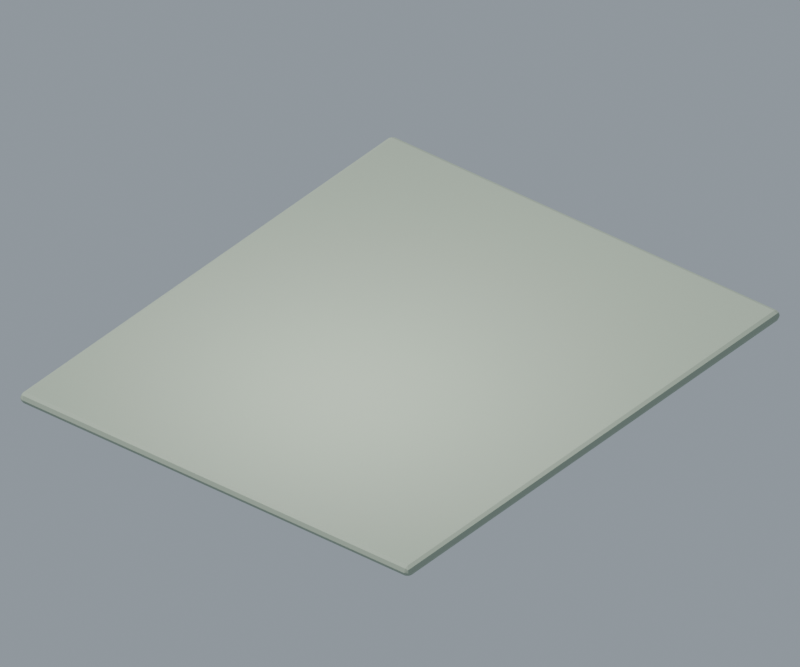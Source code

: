 # Source: street-kit.blend  (saved by Blender 4.2.66; exported with 4.5.12 LTS)
import bpy
from mathutils import Matrix  # noqa: F401  (used for matrix-valued properties, if any)

bpy.ops.wm.read_factory_settings(use_empty=True)
scene = bpy.context.scene
scene.name = 'Street preview'

# ---- materials (node trees are filled in below, after node groups)
mat_display_plinth = bpy.data.materials.new('Display plinth')
mat_display_plinth.diffuse_color = (0.402, 0.4678, 0.3613, 1.0)

# ---- material node trees
mat_display_plinth.use_nodes = True; mat_display_plinth.node_tree.nodes.clear()
_N = mat_display_plinth.node_tree.nodes; _L = mat_display_plinth.node_tree.links
n0 = _N.new('ShaderNodeBsdfPrincipled'); n0.name = 'Principled BSDF'; n0.location = (10, 300)
n0.inputs[0].default_value = (0.402, 0.4678, 0.3613, 1.0)
n0.inputs[2].default_value = 0.65
n1 = _N.new('ShaderNodeOutputMaterial'); n1.name = 'Material Output'; n1.location = (300, 300)
_L.new(n0.outputs[0], n1.inputs[0])
n1.is_active_output = True

# ---- world
world_street_preview_sky = bpy.data.worlds.new('Street preview sky'); scene.world = world_street_preview_sky
world_street_preview_sky.use_nodes = True; world_street_preview_sky.node_tree.nodes.clear()
_N = world_street_preview_sky.node_tree.nodes; _L = world_street_preview_sky.node_tree.links
n0 = _N.new('ShaderNodeBackground'); n0.name = 'Background'; n0.location = (10, 300)
n0.inputs[0].default_value = (0.65, 0.75, 0.85, 1.0)
n0.inputs[1].default_value = 0.45
n1 = _N.new('ShaderNodeOutputWorld'); n1.name = 'World Output'; n1.location = (300, 300)
_L.new(n0.outputs[0], n1.inputs[0])
n1.is_active_output = True

# ---- cameras
cam_street_preview_camera = bpy.data.cameras.new('Street preview camera')
cam_street_preview_camera.type = 'ORTHO'
cam_street_preview_camera.ortho_scale = 43.0

# ---- lights
light_street_preview_sun = bpy.data.lights.new('Street preview sun', 'SUN')
light_street_preview_sun.angle = 0.3142
light_street_preview_sun.energy = 2.5
light_street_preview_softbox = bpy.data.lights.new('Street preview softbox', 'AREA')
light_street_preview_softbox.energy = 2200.0
light_street_preview_softbox.shape = 'DISK'
light_street_preview_softbox.size = 15.0

# ---- meshes
me_cube_234 = bpy.data.meshes.new('Cube.234')
me_cube_234.from_pydata([(-13.18, -15.68, -0.325), (-13.18, -16.0, -2.98e-08), (-13.5, -15.68, -2.98e-08), (-13.17, -15.9, -0.2298), (-13.36, -15.86, -0.1876), (-13.4, -15.9, -2.98e-08), (-13.4, -15.67, -0.2298), (-13.18, -16.0, 2.98e-08), (-13.18, -15.68, 0.325), (-13.5, -15.68, 2.98e-08), (-13.17, -15.9, 0.2298), (-13.36, -15.86, 0.1876), (-13.4, -15.67, 0.2298), (-13.4, -15.9, 2.98e-08), (-13.18, 15.68, -0.325), (-13.5, 15.68, -2.98e-08), (-13.18, 16.0, -2.98e-08), (-13.4, 15.67, -0.2298), (-13.36, 15.86, -0.1876), (-13.4, 15.9, -2.98e-08), (-13.17, 15.9, -0.2298), (-13.18, 15.68, 0.325), (-13.18, 16.0, 2.98e-08), (-13.5, 15.68, 2.98e-08), (-13.17, 15.9, 0.2298), (-13.36, 15.86, 0.1876), (-13.4, 15.9, 2.98e-08), (-13.4, 15.67, 0.2298), (13.18, -15.68, -0.325), (13.5, -15.68, -2.98e-08), (13.18, -16.0, -2.98e-08), (13.4, -15.67, -0.2298), (13.36, -15.86, -0.1876), (13.4, -15.9, -2.98e-08), (13.17, -15.9, -0.2298), (13.18, -15.68, 0.325), (13.18, -16.0, 2.98e-08), (13.5, -15.68, 2.98e-08), (13.17, -15.9, 0.2298), (13.36, -15.86, 0.1876), (13.4, -15.9, 2.98e-08), (13.4, -15.67, 0.2298), (13.18, 15.68, -0.325), (13.18, 16.0, -2.98e-08), (13.5, 15.68, -2.98e-08), (13.17, 15.9, -0.2298), (13.36, 15.86, -0.1876), (13.4, 15.9, -2.98e-08), (13.4, 15.67, -0.2298), (13.18, 15.68, 0.325), (13.5, 15.68, 2.98e-08), (13.18, 16.0, 2.98e-08), (13.4, 15.67, 0.2298), (13.36, 15.86, 0.1876), (13.4, 15.9, 2.98e-08), (13.17, 15.9, 0.2298)], [], [(30, 36, 7, 1), (44, 50, 37, 29), (49, 21, 8, 35), (2, 9, 23, 15), (16, 22, 51, 43), (0, 3, 4, 6), (1, 5, 4, 3), (2, 6, 4, 5), (7, 10, 11, 13), (8, 12, 11, 10), (9, 13, 11, 12), (14, 17, 18, 20), (15, 19, 18, 17), (16, 20, 18, 19), (21, 24, 25, 27), (22, 26, 25, 24), (23, 27, 25, 26), (28, 31, 32, 34), (29, 33, 32, 31), (30, 34, 32, 33), (35, 38, 39, 41), (36, 40, 39, 38), (37, 41, 39, 40), (42, 45, 46, 48), (43, 47, 46, 45), (44, 48, 46, 47), (49, 52, 53, 55), (50, 54, 53, 52), (51, 55, 53, 54), (14, 0, 6, 17), (17, 6, 2, 15), (1, 7, 13, 5), (5, 13, 9, 2), (8, 21, 27, 12), (12, 27, 23, 9), (22, 16, 19, 26), (26, 19, 15, 23), (42, 14, 20, 45), (45, 20, 16, 43), (21, 49, 55, 24), (24, 55, 51, 22), (50, 44, 47, 54), (54, 47, 43, 51), (28, 42, 48, 31), (31, 48, 44, 29), (49, 35, 41, 52), (52, 41, 37, 50), (36, 30, 33, 40), (40, 33, 29, 37), (0, 28, 34, 3), (3, 34, 30, 1), (35, 8, 10, 38), (38, 10, 7, 36), (14, 42, 28, 0)])
_uv = me_cube_234.uv_layers.new(name='UVMap')
_uv.uv.foreach_set('vector', [0.5, 0.753, 0.5, 0.753, 0.5, 0.997, 0.5, 0.997, 0.5, 0.5025, 0.5, 0.5025, 0.5, 0.7475, 0.5, 0.7475, 0.628, 0.5025, 0.872, 0.5025, 0.872, 0.7475, 0.628, 0.7475, 0.5, 0.002539, 0.5, 0.002539, 0.5, 0.2475, 0.5, 0.2475, 0.5, 0.253, 0.5, 0.253, 0.5, 0.497, 0.5, 0.497, 0.128, 0.7475, 0.128, 0.75, 0.1263, 0.75, 0.125, 0.7475, 0.5, 0.997, 0.5, 1.0, 0.4278, 1.0, 0.375, 0.997, 0.5, 0.002539, 0.375, 0.002539, 0.375, 0.001073, 0.5, 0.0, 0.5, 0.997, 0.625, 0.997, 0.625, 0.9987, 0.5, 1.0, 0.872, 0.7475, 0.875, 0.7475, 0.875, 0.7489, 0.872, 0.75, 0.5, 0.002539, 0.5, 0.0, 0.5722, 0.0, 0.625, 0.002539, 0.128, 0.5025, 0.125, 0.5025, 0.125, 0.5011, 0.128, 0.5, 0.5, 0.2475, 0.5, 0.25, 0.4278, 0.25, 0.375, 0.2475, 0.5, 0.253, 0.375, 0.253, 0.375, 0.2513, 0.5, 0.25, 0.872, 0.5025, 0.872, 0.5, 0.8737, 0.5, 0.875, 0.5025, 0.5, 0.253, 0.5, 0.25, 0.5722, 0.25, 0.625, 0.253, 0.5, 0.2475, 0.625, 0.2475, 0.625, 0.2489, 0.5, 0.25, 0.372, 0.7475, 0.375, 0.7475, 0.3926, 0.7501, 0.372, 0.75, 0.5, 0.7475, 0.5, 0.75, 0.3926, 0.7501, 0.375, 0.7475, 0.5, 0.753, 0.375, 0.753, 0.3926, 0.7501, 0.5, 0.75, 0.628, 0.7475, 0.628, 0.75, 0.6078, 0.7496, 0.625, 0.7475, 0.5, 0.753, 0.5, 0.75, 0.6078, 0.7496, 0.625, 0.753, 0.5, 0.7475, 0.625, 0.7475, 0.6078, 0.7496, 0.5, 0.75, 0.372, 0.5025, 0.372, 0.5, 0.3922, 0.5004, 0.375, 0.5025, 0.5, 0.497, 0.5, 0.5, 0.3922, 0.5004, 0.375, 0.497, 0.5, 0.5025, 0.375, 0.5025, 0.3922, 0.5004, 0.5, 0.5, 0.628, 0.5025, 0.625, 0.5025, 0.6074, 0.4999, 0.628, 0.5, 0.5, 0.5025, 0.5, 0.5, 0.6074, 0.4999, 0.625, 0.5025, 0.5, 0.497, 0.625, 0.497, 0.6074, 0.4999, 0.5, 0.5, 0.128, 0.5025, 0.128, 0.7475, 0.125, 0.7475, 0.125, 0.5025, 0.375, 0.2475, 0.375, 0.002539, 0.5, 0.002539, 0.5, 0.2475, 0.5, 0.997, 0.5, 0.997, 0.5, 1.0, 0.5, 1.0, 0.5, 0.0, 0.5, 0.0, 0.5, 0.002539, 0.5, 0.002539, 0.872, 0.7475, 0.872, 0.5025, 0.875, 0.5025, 0.875, 0.7475, 0.625, 0.002539, 0.625, 0.2475, 0.5, 0.2475, 0.5, 0.002539, 0.5, 0.253, 0.5, 0.253, 0.5, 0.25, 0.5, 0.25, 0.5, 0.25, 0.5, 0.25, 0.5, 0.2475, 0.5, 0.2475, 0.372, 0.5025, 0.128, 0.5025, 0.128, 0.5, 0.372, 0.5, 0.375, 0.497, 0.375, 0.253, 0.5, 0.253, 0.5, 0.497, 0.872, 0.5025, 0.628, 0.5025, 0.628, 0.5, 0.872, 0.5, 0.625, 0.253, 0.625, 0.497, 0.5, 0.497, 0.5, 0.253, 0.5, 0.5025, 0.5, 0.5025, 0.5, 0.5, 0.5, 0.5, 0.5, 0.5, 0.5, 0.5, 0.5, 0.497, 0.5, 0.497, 0.372, 0.7475, 0.372, 0.5025, 0.375, 0.5025, 0.375, 0.7475, 0.375, 0.7475, 0.375, 0.5025, 0.5, 0.5025, 0.5, 0.7475, 0.628, 0.5025, 0.628, 0.7475, 0.625, 0.7475, 0.625, 0.5025, 0.625, 0.5025, 0.625, 0.7475, 0.5, 0.7475, 0.5, 0.5025, 0.5, 0.753, 0.5, 0.753, 0.5, 0.75, 0.5, 0.75, 0.5, 0.75, 0.5, 0.75, 0.5, 0.7475, 0.5, 0.7475, 0.128, 0.7475, 0.372, 0.7475, 0.372, 0.75, 0.128, 0.75, 0.375, 0.997, 0.375, 0.753, 0.5, 0.753, 0.5, 0.997, 0.628, 0.7475, 0.872, 0.7475, 0.872, 0.75, 0.628, 0.75, 0.625, 0.753, 0.625, 0.997, 0.5, 0.997, 0.5, 0.753, 0.128, 0.5025, 0.372, 0.5025, 0.372, 0.7475, 0.128, 0.7475])
me_cube_234.materials.append(mat_display_plinth)
me_cube_234.update()

# ---- objects
ob_neighborhood_plinth = bpy.data.objects.new('Neighborhood plinth', me_cube_234)
ob_road_straight_instance = bpy.data.objects.new('road_straight instance', None)
ob_road_straight_instance_001 = bpy.data.objects.new('road_straight instance.001', None)
ob_road_straight_instance_002 = bpy.data.objects.new('road_straight instance.002', None)
ob_house_cottage_instance = bpy.data.objects.new('house_cottage instance', None)
ob_house_townhouse_instance = bpy.data.objects.new('house_townhouse instance', None)
ob_house_cottage_instance_001 = bpy.data.objects.new('house_cottage instance.001', None)
ob_street_lamp_instance = bpy.data.objects.new('street_lamp instance', None)
ob_street_lamp_instance_001 = bpy.data.objects.new('street_lamp instance.001', None)
ob_street_lamp_instance_002 = bpy.data.objects.new('street_lamp instance.002', None)
ob_street_tree_instance = bpy.data.objects.new('street_tree instance', None)
ob_street_tree_instance_001 = bpy.data.objects.new('street_tree instance.001', None)
ob_street_tree_instance_002 = bpy.data.objects.new('street_tree instance.002', None)
ob_house_cottage_instance_002 = bpy.data.objects.new('house_cottage instance.002', None)
ob_house_townhouse_instance_001 = bpy.data.objects.new('house_townhouse instance.001', None)
ob_house_cottage_instance_003 = bpy.data.objects.new('house_cottage instance.003', None)
ob_street_lamp_instance_003 = bpy.data.objects.new('street_lamp instance.003', None)
ob_street_lamp_instance_004 = bpy.data.objects.new('street_lamp instance.004', None)
ob_street_lamp_instance_005 = bpy.data.objects.new('street_lamp instance.005', None)
ob_street_tree_instance_003 = bpy.data.objects.new('street_tree instance.003', None)
ob_street_tree_instance_004 = bpy.data.objects.new('street_tree instance.004', None)
ob_street_tree_instance_005 = bpy.data.objects.new('street_tree instance.005', None)
ob_runner_instance = bpy.data.objects.new('runner instance', None)
ob_street_preview_camera = bpy.data.objects.new('Street preview camera', cam_street_preview_camera)
ob_street_preview_sun = bpy.data.objects.new('Street preview sun', light_street_preview_sun)
ob_street_preview_softbox = bpy.data.objects.new('Street preview softbox', light_street_preview_softbox)

# ---- transforms, parenting, visibility, modifiers, constraints
ob_neighborhood_plinth.location = (0.0, 0.0, -0.5)
ob_road_straight_instance.location = (0.0, -10.0, 0.0)
ob_road_straight_instance.instance_type = 'COLLECTION'
ob_road_straight_instance_001.location = (0.0, 0.0, 0.0)
ob_road_straight_instance_001.instance_type = 'COLLECTION'
ob_road_straight_instance_002.location = (0.0, 10.0, 0.0)
ob_road_straight_instance_002.instance_type = 'COLLECTION'
ob_house_cottage_instance.location = (-8.35, -9.0, 0.0)
ob_house_cottage_instance.rotation_euler = (0.0, 0.0, 1.571)
ob_house_cottage_instance.instance_type = 'COLLECTION'
ob_house_townhouse_instance.location = (-8.35, 0.0, 0.0)
ob_house_townhouse_instance.rotation_euler = (0.0, 0.0, 1.571)
ob_house_townhouse_instance.instance_type = 'COLLECTION'
ob_house_cottage_instance_001.location = (-8.35, 9.0, 0.0)
ob_house_cottage_instance_001.rotation_euler = (0.0, 0.0, 1.571)
ob_house_cottage_instance_001.instance_type = 'COLLECTION'
ob_street_lamp_instance.location = (-4.4, -12.0, 0.14)
ob_street_lamp_instance.instance_type = 'COLLECTION'
ob_street_lamp_instance_001.location = (-4.4, -3.0, 0.14)
ob_street_lamp_instance_001.instance_type = 'COLLECTION'
ob_street_lamp_instance_002.location = (-4.4, 6.0, 0.14)
ob_street_lamp_instance_002.instance_type = 'COLLECTION'
ob_street_tree_instance.location = (-6.4, -4.5, 0.0)
ob_street_tree_instance.instance_type = 'COLLECTION'
ob_street_tree_instance_001.location = (-6.4, 4.5, 0.0)
ob_street_tree_instance_001.instance_type = 'COLLECTION'
ob_street_tree_instance_002.location = (-6.4, 12.0, 0.0)
ob_street_tree_instance_002.instance_type = 'COLLECTION'
ob_house_cottage_instance_002.location = (8.35, -9.0, 0.0)
ob_house_cottage_instance_002.rotation_euler = (0.0, 0.0, -1.571)
ob_house_cottage_instance_002.instance_type = 'COLLECTION'
ob_house_townhouse_instance_001.location = (8.35, 0.0, 0.0)
ob_house_townhouse_instance_001.rotation_euler = (0.0, 0.0, -1.571)
ob_house_townhouse_instance_001.instance_type = 'COLLECTION'
ob_house_cottage_instance_003.location = (8.35, 9.0, 0.0)
ob_house_cottage_instance_003.rotation_euler = (0.0, 0.0, -1.571)
ob_house_cottage_instance_003.instance_type = 'COLLECTION'
ob_street_lamp_instance_003.location = (4.4, -12.0, 0.14)
ob_street_lamp_instance_003.rotation_euler = (0.0, 0.0, 3.142)
ob_street_lamp_instance_003.instance_type = 'COLLECTION'
ob_street_lamp_instance_004.location = (4.4, -3.0, 0.14)
ob_street_lamp_instance_004.rotation_euler = (0.0, 0.0, 3.142)
ob_street_lamp_instance_004.instance_type = 'COLLECTION'
ob_street_lamp_instance_005.location = (4.4, 6.0, 0.14)
ob_street_lamp_instance_005.rotation_euler = (0.0, 0.0, 3.142)
ob_street_lamp_instance_005.instance_type = 'COLLECTION'
ob_street_tree_instance_003.location = (6.4, -4.5, 0.0)
ob_street_tree_instance_003.instance_type = 'COLLECTION'
ob_street_tree_instance_004.location = (6.4, 4.5, 0.0)
ob_street_tree_instance_004.instance_type = 'COLLECTION'
ob_street_tree_instance_005.location = (6.4, 12.0, 0.0)
ob_street_tree_instance_005.instance_type = 'COLLECTION'
ob_runner_instance.location = (1.3, -5.0, 0.0)
ob_runner_instance.instance_type = 'COLLECTION'
ob_street_preview_camera.location = (25.0, -31.0, 28.0)
ob_street_preview_camera.rotation_euler = (0.975, -5.029e-08, 0.6787)
ob_street_preview_sun.location = (0.0, 0.0, 0.0)
ob_street_preview_sun.rotation_euler = (0.4887, -0.384, -0.4887)
ob_street_preview_softbox.location = (0.0, -5.0, 15.0)
ob_street_preview_softbox.rotation_euler = (0.343, -0.0, 0.0)

# ---- collection membership
scene.collection.objects.link(ob_neighborhood_plinth)
scene.collection.objects.link(ob_road_straight_instance)
scene.collection.objects.link(ob_road_straight_instance_001)
scene.collection.objects.link(ob_road_straight_instance_002)
scene.collection.objects.link(ob_house_cottage_instance)
scene.collection.objects.link(ob_house_townhouse_instance)
scene.collection.objects.link(ob_house_cottage_instance_001)
scene.collection.objects.link(ob_street_lamp_instance)
scene.collection.objects.link(ob_street_lamp_instance_001)
scene.collection.objects.link(ob_street_lamp_instance_002)
scene.collection.objects.link(ob_street_tree_instance)
scene.collection.objects.link(ob_street_tree_instance_001)
scene.collection.objects.link(ob_street_tree_instance_002)
scene.collection.objects.link(ob_house_cottage_instance_002)
scene.collection.objects.link(ob_house_townhouse_instance_001)
scene.collection.objects.link(ob_house_cottage_instance_003)
scene.collection.objects.link(ob_street_lamp_instance_003)
scene.collection.objects.link(ob_street_lamp_instance_004)
scene.collection.objects.link(ob_street_lamp_instance_005)
scene.collection.objects.link(ob_street_tree_instance_003)
scene.collection.objects.link(ob_street_tree_instance_004)
scene.collection.objects.link(ob_street_tree_instance_005)
scene.collection.objects.link(ob_runner_instance)
scene.collection.objects.link(ob_street_preview_camera)
scene.collection.objects.link(ob_street_preview_sun)
scene.collection.objects.link(ob_street_preview_softbox)

# ---- scene / render settings (as saved in the file)
scene.camera = ob_street_preview_camera
scene.frame_start = 1; scene.frame_end = 24; scene.frame_set(1)
scene.render.engine = 'BLENDER_EEVEE_NEXT'
scene.render.image_settings.exr_codec = 'NONE'
scene.render.resolution_x = 1440
scene.render.resolution_y = 1200
scene.render.simplify_subdivision_render = 0
scene.render.simplify_child_particles_render = 0.0
scene.eevee.taa_render_samples = 32
scene.eevee.use_volume_custom_range = False
scene.eevee.use_shadows = False
bpy.context.view_layer.update()
